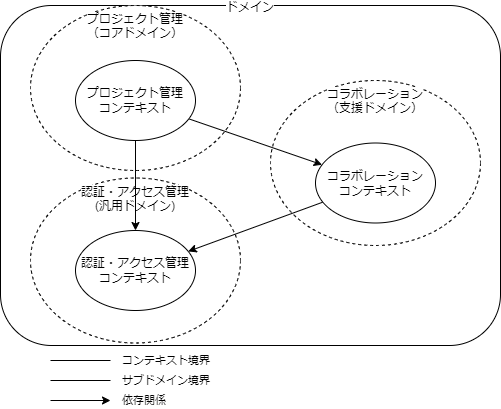

The diagram above was exported from draw.io. Its source (the exported page's mxGraphModel, read from the mxfile embedded in the PNG):
<mxGraphModel dx="715" dy="575" grid="1" gridSize="10" guides="1" tooltips="1" connect="1" arrows="1" fold="1" page="1" pageScale="1" pageWidth="1654" pageHeight="1169" background="#ffffff" math="0" shadow="0">
  <root>
    <mxCell id="0" />
    <mxCell id="1" parent="0" />
    <mxCell id="9" value="ドメイン" style="rounded=1;whiteSpace=wrap;html=1;verticalAlign=top;spacingTop=-12;labelBackgroundColor=default;" vertex="1" parent="1">
      <mxGeometry x="90" y="125" width="500" height="340" as="geometry" />
    </mxCell>
    <mxCell id="12" value="認証・アクセス管理&lt;br&gt;(汎用ドメイン)" style="ellipse;whiteSpace=wrap;html=1;labelBackgroundColor=default;dashed=1;verticalAlign=top;" vertex="1" parent="1">
      <mxGeometry x="120" y="297.5" width="210" height="165" as="geometry" />
    </mxCell>
    <mxCell id="11" value="コラボレーション&lt;br&gt;（支援ドメイン）" style="ellipse;whiteSpace=wrap;html=1;labelBackgroundColor=default;dashed=1;verticalAlign=top;" vertex="1" parent="1">
      <mxGeometry x="360" y="200" width="210" height="165" as="geometry" />
    </mxCell>
    <mxCell id="10" value="プロジェクト管理&lt;br&gt;（コアドメイン）" style="ellipse;whiteSpace=wrap;html=1;labelBackgroundColor=default;dashed=1;verticalAlign=top;" vertex="1" parent="1">
      <mxGeometry x="120" y="125" width="210" height="165" as="geometry" />
    </mxCell>
    <mxCell id="5" style="edgeStyle=none;html=1;" parent="1" source="2" target="3" edge="1">
      <mxGeometry relative="1" as="geometry" />
    </mxCell>
    <mxCell id="6" style="edgeStyle=none;html=1;" parent="1" source="2" target="4" edge="1">
      <mxGeometry relative="1" as="geometry" />
    </mxCell>
    <mxCell id="2" value="プロジェクト管理&lt;br&gt;コンテキスト" style="ellipse;whiteSpace=wrap;html=1;" parent="1" vertex="1">
      <mxGeometry x="165" y="180" width="120" height="80" as="geometry" />
    </mxCell>
    <mxCell id="7" style="edgeStyle=none;html=1;" parent="1" source="4" target="3" edge="1">
      <mxGeometry relative="1" as="geometry" />
    </mxCell>
    <mxCell id="3" value="認証・アクセス管理&lt;br&gt;コンテキスト" style="ellipse;whiteSpace=wrap;html=1;" parent="1" vertex="1">
      <mxGeometry x="165" y="350" width="120" height="80" as="geometry" />
    </mxCell>
    <mxCell id="4" value="コラボレーション&lt;br&gt;コンテキスト" style="ellipse;whiteSpace=wrap;html=1;" parent="1" vertex="1">
      <mxGeometry x="405" y="262.5" width="120" height="80" as="geometry" />
    </mxCell>
    <mxCell id="8" value="依存関係" style="endArrow=classic;html=1;labelPosition=right;verticalLabelPosition=middle;align=left;verticalAlign=middle;" parent="1" edge="1">
      <mxGeometry x="1" y="10" width="50" height="50" relative="1" as="geometry">
        <mxPoint x="140" y="520" as="sourcePoint" />
        <mxPoint x="200" y="520" as="targetPoint" />
        <mxPoint x="10" y="10" as="offset" />
      </mxGeometry>
    </mxCell>
    <mxCell id="13" value="コンテキスト境界" style="endArrow=none;html=1;labelPosition=right;verticalLabelPosition=middle;align=left;verticalAlign=middle;endFill=0;" edge="1" parent="1">
      <mxGeometry x="1" y="10" width="50" height="50" relative="1" as="geometry">
        <mxPoint x="140" y="480" as="sourcePoint" />
        <mxPoint x="200" y="480" as="targetPoint" />
        <mxPoint x="10" y="10" as="offset" />
      </mxGeometry>
    </mxCell>
    <mxCell id="14" value="サブドメイン境界" style="endArrow=none;html=1;labelPosition=right;verticalLabelPosition=middle;align=left;verticalAlign=middle;endFill=0;" edge="1" parent="1">
      <mxGeometry x="1" y="10" width="50" height="50" relative="1" as="geometry">
        <mxPoint x="140" y="500" as="sourcePoint" />
        <mxPoint x="200" y="500" as="targetPoint" />
        <mxPoint x="10" y="10" as="offset" />
      </mxGeometry>
    </mxCell>
  </root>
</mxGraphModel>